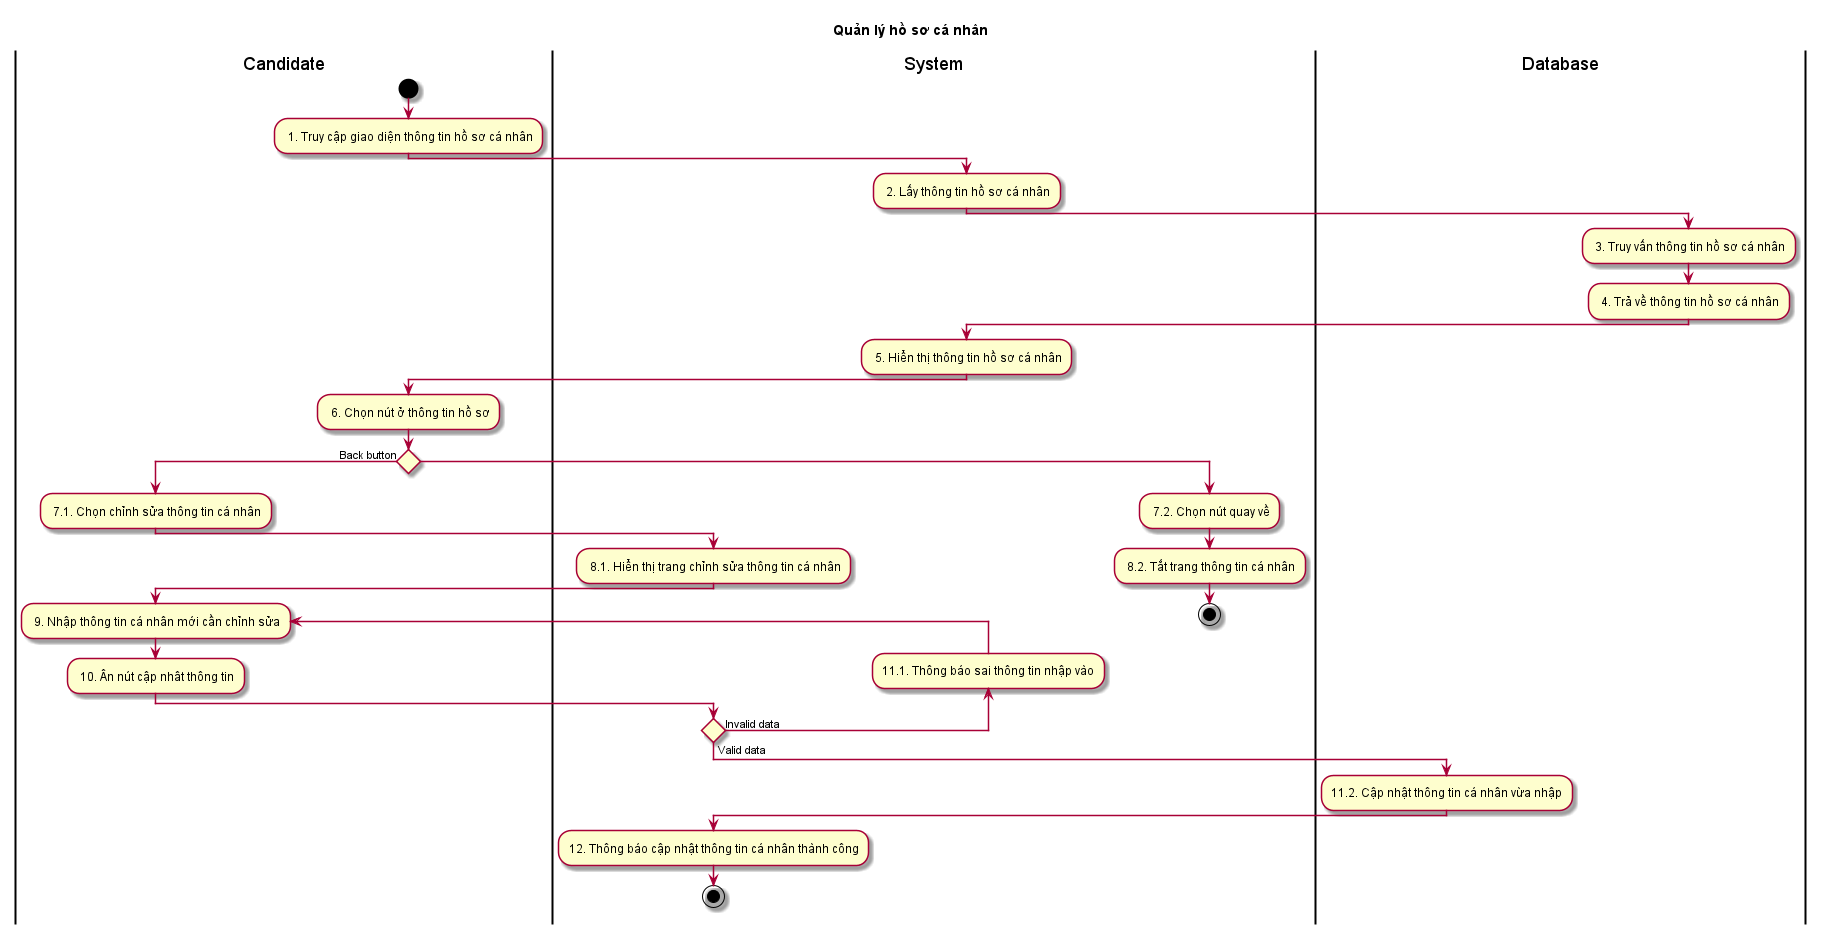

The diagram above was rendered by PlantUML. Its source (embedded in the PNG):
@startuml ActQuanLyHoSoCaNhan
title Quản lý hồ sơ cá nhân
skin rose
|Candidate|
start
: 1. Truy cập giao diện thông tin hồ sơ cá nhân;
|System|
: 2. Lấy thông tin hồ sơ cá nhân;
|Database|
: 3. Truy vấn thông tin hồ sơ cá nhân;
: 4. Trả về thông tin hồ sơ cá nhân;
|System|
: 5. Hiển thị thông tin hồ sơ cá nhân;
|Candidate|
: 6. Chọn nút ở thông tin hồ sơ;
if () then (Back button)
|Candidate|
: 7.1. Chọn chỉnh sửa thông tin cá nhân;
|System|
: 8.1. Hiển thị trang chỉnh sửa thông tin cá nhân;
|Candidate|
repeat: 9. Nhập thông tin cá nhân mới cần chỉnh sửa;
: 10. Ân nút cập nhât thông tin;
|System|
backward :11.1. Thông báo sai thông tin nhập vào;
repeat while () is (Invalid data) not (Valid data)
|Database|
:11.2. Cập nhật thông tin cá nhân vừa nhập;
|System|
:12. Thông báo cập nhật thông tin cá nhân thành công;
stop
else
: 7.2. Chọn nút quay về;
|System|
: 8.2. Tắt trang thông tin cá nhân;
stop
@enduml